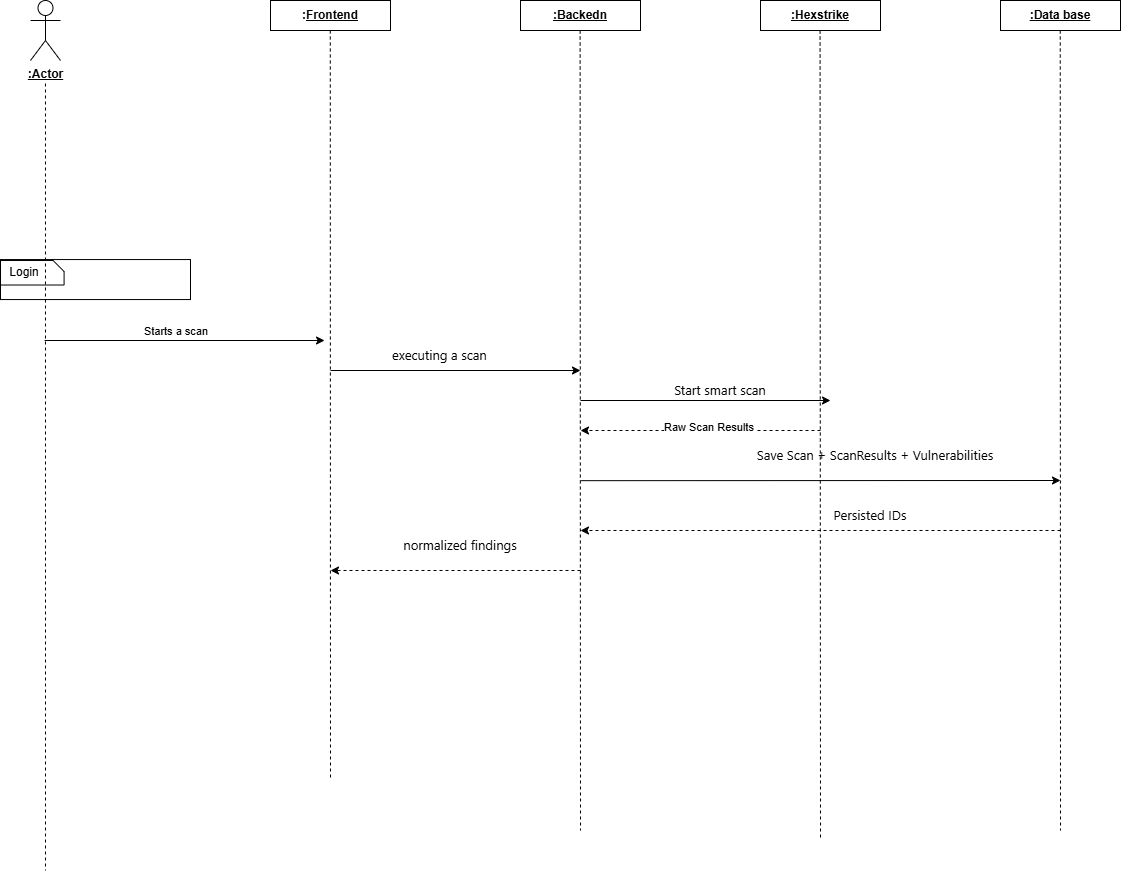

The diagram above was exported from draw.io. Its source (the exported page's mxGraphModel, read from the mxfile embedded in the PNG):
<mxGraphModel dx="322" dy="2692" grid="1" gridSize="10" guides="1" tooltips="1" connect="1" arrows="1" fold="1" page="1" pageScale="1" pageWidth="827" pageHeight="1169" math="0" shadow="0">
  <root>
    <mxCell id="0" />
    <mxCell id="1" parent="0" />
    <mxCell id="yjl0LXLrIMEakZd-1f7l-1" value="&lt;b&gt;&lt;u&gt;:Actor&lt;/u&gt;&lt;/b&gt;" style="shape=umlActor;verticalLabelPosition=bottom;verticalAlign=top;html=1;" parent="1" vertex="1">
      <mxGeometry x="1000" y="-250" width="30" height="60" as="geometry" />
    </mxCell>
    <mxCell id="yjl0LXLrIMEakZd-1f7l-2" value="" style="endArrow=none;html=1;rounded=0;dashed=1;endFill=0;" parent="1" edge="1">
      <mxGeometry width="50" height="50" relative="1" as="geometry">
        <mxPoint x="1014.9699999999998" y="-167" as="sourcePoint" />
        <mxPoint x="1015" y="620" as="targetPoint" />
      </mxGeometry>
    </mxCell>
    <mxCell id="yjl0LXLrIMEakZd-1f7l-3" value="&lt;b&gt;:&lt;u&gt;Frontend&lt;/u&gt;&lt;/b&gt;" style="rounded=0;whiteSpace=wrap;html=1;" parent="1" vertex="1">
      <mxGeometry x="1240" y="-250" width="120" height="30" as="geometry" />
    </mxCell>
    <mxCell id="yjl0LXLrIMEakZd-1f7l-4" value="&lt;u&gt;&lt;b&gt;:Backedn&lt;/b&gt;&lt;/u&gt;" style="rounded=0;whiteSpace=wrap;html=1;" parent="1" vertex="1">
      <mxGeometry x="1490" y="-250" width="120" height="30" as="geometry" />
    </mxCell>
    <mxCell id="yjl0LXLrIMEakZd-1f7l-5" value="&lt;u&gt;&lt;b&gt;:Hexstrike&lt;/b&gt;&lt;/u&gt;" style="rounded=0;whiteSpace=wrap;html=1;" parent="1" vertex="1">
      <mxGeometry x="1730" y="-250" width="120" height="30" as="geometry" />
    </mxCell>
    <mxCell id="yjl0LXLrIMEakZd-1f7l-7" value="&lt;u&gt;&lt;b&gt;:Data base&lt;/b&gt;&lt;/u&gt;" style="rounded=0;whiteSpace=wrap;html=1;" parent="1" vertex="1">
      <mxGeometry x="1970" y="-250" width="120" height="30" as="geometry" />
    </mxCell>
    <mxCell id="yjl0LXLrIMEakZd-1f7l-8" value="" style="endArrow=none;html=1;rounded=0;dashed=1;endFill=0;" parent="1" edge="1">
      <mxGeometry width="50" height="50" relative="1" as="geometry">
        <mxPoint x="1299.79" y="-220" as="sourcePoint" />
        <mxPoint x="1300" y="530" as="targetPoint" />
      </mxGeometry>
    </mxCell>
    <mxCell id="yjl0LXLrIMEakZd-1f7l-9" value="" style="endArrow=none;html=1;rounded=0;dashed=1;endFill=0;" parent="1" edge="1">
      <mxGeometry width="50" height="50" relative="1" as="geometry">
        <mxPoint x="1549.63" y="-220" as="sourcePoint" />
        <mxPoint x="1550" y="580" as="targetPoint" />
      </mxGeometry>
    </mxCell>
    <mxCell id="yjl0LXLrIMEakZd-1f7l-10" value="" style="endArrow=none;html=1;rounded=0;dashed=1;endFill=0;" parent="1" edge="1">
      <mxGeometry width="50" height="50" relative="1" as="geometry">
        <mxPoint x="1789.58" y="-220" as="sourcePoint" />
        <mxPoint x="1790" y="590" as="targetPoint" />
      </mxGeometry>
    </mxCell>
    <mxCell id="yjl0LXLrIMEakZd-1f7l-12" value="" style="endArrow=none;html=1;rounded=0;dashed=1;endFill=0;" parent="1" edge="1">
      <mxGeometry width="50" height="50" relative="1" as="geometry">
        <mxPoint x="2029.7600000000002" y="-220" as="sourcePoint" />
        <mxPoint x="2030" y="580" as="targetPoint" />
      </mxGeometry>
    </mxCell>
    <mxCell id="yjl0LXLrIMEakZd-1f7l-13" value="" style="endArrow=classic;html=1;rounded=0;" parent="1" edge="1">
      <mxGeometry width="50" height="50" relative="1" as="geometry">
        <mxPoint x="1014.06" y="89.99999999999996" as="sourcePoint" />
        <mxPoint x="1294.06" y="89.99999999999996" as="targetPoint" />
      </mxGeometry>
    </mxCell>
    <mxCell id="yjl0LXLrIMEakZd-1f7l-14" value="Starts a scan&amp;nbsp;" style="edgeLabel;html=1;align=center;verticalAlign=middle;resizable=0;points=[];" parent="yjl0LXLrIMEakZd-1f7l-13" connectable="0" vertex="1">
      <mxGeometry x="-0.0643" y="3" relative="1" as="geometry">
        <mxPoint y="-7" as="offset" />
      </mxGeometry>
    </mxCell>
    <mxCell id="yjl0LXLrIMEakZd-1f7l-15" value="" style="endArrow=classic;html=1;rounded=0;" parent="1" edge="1">
      <mxGeometry width="50" height="50" relative="1" as="geometry">
        <mxPoint x="1300" y="119.99999999999996" as="sourcePoint" />
        <mxPoint x="1550" y="119.99999999999996" as="targetPoint" />
      </mxGeometry>
    </mxCell>
    <mxCell id="yjl0LXLrIMEakZd-1f7l-16" value="&lt;span style=&quot;color: rgba(0, 0, 0, 0); font-family: monospace; font-size: 0px; text-align: start; background-color: rgb(236, 236, 236);&quot;&gt;%3CmxGraphModel%3E%3Croot%3E%3CmxCell%20id%3D%220%22%2F%3E%3CmxCell%20id%3D%221%22%20parent%3D%220%22%2F%3E%3CmxCell%20id%3D%222%22%20edge%3D%221%22%20parent%3D%221%22%20style%3D%22endArrow%3Dclassic%3Bhtml%3D1%3Brounded%3D0%3B%22%20value%3D%22%22%3E%3CmxGeometry%20height%3D%2250%22%20relative%3D%221%22%20width%3D%2250%22%20as%3D%22geometry%22%3E%3CmxPoint%20x%3D%22640%22%20y%3D%22-1940%22%20as%3D%22sourcePoint%22%2F%3E%3CmxPoint%20x%3D%22920%22%20y%3D%22-1940%22%20as%3D%22targetPoint%22%2F%3E%3C%2FmxGeometry%3E%3C%2FmxCell%3E%3CmxCell%20id%3D%223%22%20connectable%3D%220%22%20parent%3D%222%22%20style%3D%22edgeLabel%3Bhtml%3D1%3Balign%3Dcenter%3BverticalAlign%3Dmiddle%3Bresizable%3D0%3Bpoints%3D%5B%5D%3B%22%20value%3D%22Starts%20a%20scan%26amp%3Bnbsp%3B%22%20vertex%3D%221%22%3E%3CmxGeometry%20relative%3D%221%22%20x%3D%22-0.0643%22%20y%3D%223%22%20as%3D%22geometry%22%3E%3CmxPoint%20y%3D%22-7%22%20as%3D%22offset%22%2F%3E%3C%2FmxGeometry%3E%3C%2FmxCell%3E%3C%2Froot%3E%3C%2FmxGraphModel%3E&lt;/span&gt;" style="edgeLabel;html=1;align=center;verticalAlign=middle;resizable=0;points=[];" parent="yjl0LXLrIMEakZd-1f7l-15" connectable="0" vertex="1">
      <mxGeometry x="-0.0643" y="3" relative="1" as="geometry">
        <mxPoint y="-7" as="offset" />
      </mxGeometry>
    </mxCell>
    <mxCell id="yjl0LXLrIMEakZd-1f7l-17" value="&lt;span style=&quot;font-family: &amp;quot;Segoe WPC&amp;quot;, &amp;quot;Segoe UI&amp;quot;, sans-serif; font-size: 13px; font-style: normal; font-variant-ligatures: normal; font-variant-caps: normal; font-weight: 400; letter-spacing: normal; orphans: 2; text-align: start; text-indent: 0px; text-transform: none; widows: 2; word-spacing: 0px; -webkit-text-stroke-width: 0px; white-space: normal; text-decoration-thickness: initial; text-decoration-style: initial; text-decoration-color: initial; float: none; display: inline !important;&quot;&gt;&lt;font style=&quot;color: rgb(0, 0, 0);&quot;&gt;executing a scan&amp;nbsp;&lt;/font&gt;&lt;/span&gt;" style="text;whiteSpace=wrap;html=1;" parent="1" vertex="1">
      <mxGeometry x="1360" y="90" width="110" height="20" as="geometry" />
    </mxCell>
    <mxCell id="yjl0LXLrIMEakZd-1f7l-18" value="" style="endArrow=classic;html=1;rounded=0;" parent="1" edge="1">
      <mxGeometry width="50" height="50" relative="1" as="geometry">
        <mxPoint x="1550" y="149.99999999999994" as="sourcePoint" />
        <mxPoint x="1800" y="149.99999999999994" as="targetPoint" />
      </mxGeometry>
    </mxCell>
    <mxCell id="yjl0LXLrIMEakZd-1f7l-19" value="&lt;span style=&quot;color: rgba(0, 0, 0, 0); font-family: monospace; font-size: 0px; text-align: start; background-color: rgb(236, 236, 236);&quot;&gt;%3CmxGraphModel%3E%3Croot%3E%3CmxCell%20id%3D%220%22%2F%3E%3CmxCell%20id%3D%221%22%20parent%3D%220%22%2F%3E%3CmxCell%20id%3D%222%22%20edge%3D%221%22%20parent%3D%221%22%20style%3D%22endArrow%3Dclassic%3Bhtml%3D1%3Brounded%3D0%3B%22%20value%3D%22%22%3E%3CmxGeometry%20height%3D%2250%22%20relative%3D%221%22%20width%3D%2250%22%20as%3D%22geometry%22%3E%3CmxPoint%20x%3D%22640%22%20y%3D%22-1940%22%20as%3D%22sourcePoint%22%2F%3E%3CmxPoint%20x%3D%22920%22%20y%3D%22-1940%22%20as%3D%22targetPoint%22%2F%3E%3C%2FmxGeometry%3E%3C%2FmxCell%3E%3CmxCell%20id%3D%223%22%20connectable%3D%220%22%20parent%3D%222%22%20style%3D%22edgeLabel%3Bhtml%3D1%3Balign%3Dcenter%3BverticalAlign%3Dmiddle%3Bresizable%3D0%3Bpoints%3D%5B%5D%3B%22%20value%3D%22Starts%20a%20scan%26amp%3Bnbsp%3B%22%20vertex%3D%221%22%3E%3CmxGeometry%20relative%3D%221%22%20x%3D%22-0.0643%22%20y%3D%223%22%20as%3D%22geometry%22%3E%3CmxPoint%20y%3D%22-7%22%20as%3D%22offset%22%2F%3E%3C%2FmxGeometry%3E%3C%2FmxCell%3E%3C%2Froot%3E%3C%2FmxGraphModel%3E&lt;/span&gt;" style="edgeLabel;html=1;align=center;verticalAlign=middle;resizable=0;points=[];" parent="yjl0LXLrIMEakZd-1f7l-18" connectable="0" vertex="1">
      <mxGeometry x="-0.0643" y="3" relative="1" as="geometry">
        <mxPoint y="-7" as="offset" />
      </mxGeometry>
    </mxCell>
    <mxCell id="yjl0LXLrIMEakZd-1f7l-20" value="&lt;span style=&quot;font-family: &amp;quot;Segoe WPC&amp;quot;, &amp;quot;Segoe UI&amp;quot;, sans-serif; font-size: 13px; text-align: start;&quot;&gt;&lt;font style=&quot;color: rgb(0, 0, 0);&quot;&gt;Start smart scan&lt;/font&gt;&lt;/span&gt;" style="text;html=1;whiteSpace=wrap;strokeColor=none;fillColor=none;align=center;verticalAlign=middle;rounded=0;" parent="1" vertex="1">
      <mxGeometry x="1640" y="129.99999999999994" width="100" height="20" as="geometry" />
    </mxCell>
    <mxCell id="yjl0LXLrIMEakZd-1f7l-21" value="" style="endArrow=classic;html=1;rounded=0;dashed=1;" parent="1" edge="1">
      <mxGeometry width="50" height="50" relative="1" as="geometry">
        <mxPoint x="1790" y="180" as="sourcePoint" />
        <mxPoint x="1550" y="180" as="targetPoint" />
      </mxGeometry>
    </mxCell>
    <mxCell id="yjl0LXLrIMEakZd-1f7l-22" value="Raw Scan Results&amp;nbsp;" style="edgeLabel;html=1;align=center;verticalAlign=middle;resizable=0;points=[];" parent="yjl0LXLrIMEakZd-1f7l-21" connectable="0" vertex="1">
      <mxGeometry x="-0.0643" y="3" relative="1" as="geometry">
        <mxPoint y="-7" as="offset" />
      </mxGeometry>
    </mxCell>
    <mxCell id="yjl0LXLrIMEakZd-1f7l-23" value="&lt;span style=&quot;font-family: &amp;quot;Segoe WPC&amp;quot;, &amp;quot;Segoe UI&amp;quot;, sans-serif; font-size: 13px; text-align: start;&quot;&gt;&lt;font style=&quot;color: rgb(0, 0, 0);&quot;&gt;Save Scan + ScanResults + Vulnerabilities&lt;/font&gt;&lt;/span&gt;" style="text;html=1;whiteSpace=wrap;strokeColor=none;fillColor=none;align=center;verticalAlign=middle;rounded=0;" parent="1" vertex="1">
      <mxGeometry x="1720" y="190" width="250" height="30" as="geometry" />
    </mxCell>
    <mxCell id="yjl0LXLrIMEakZd-1f7l-24" value="" style="endArrow=classic;html=1;rounded=0;" parent="1" edge="1">
      <mxGeometry width="50" height="50" relative="1" as="geometry">
        <mxPoint x="1550" y="230.17000000000007" as="sourcePoint" />
        <mxPoint x="2030" y="230" as="targetPoint" />
      </mxGeometry>
    </mxCell>
    <mxCell id="yjl0LXLrIMEakZd-1f7l-25" value="&lt;span style=&quot;color: rgba(0, 0, 0, 0); font-family: monospace; font-size: 0px; text-align: start; background-color: rgb(236, 236, 236);&quot;&gt;%3CmxGraphModel%3E%3Croot%3E%3CmxCell%20id%3D%220%22%2F%3E%3CmxCell%20id%3D%221%22%20parent%3D%220%22%2F%3E%3CmxCell%20id%3D%222%22%20edge%3D%221%22%20parent%3D%221%22%20style%3D%22endArrow%3Dclassic%3Bhtml%3D1%3Brounded%3D0%3B%22%20value%3D%22%22%3E%3CmxGeometry%20height%3D%2250%22%20relative%3D%221%22%20width%3D%2250%22%20as%3D%22geometry%22%3E%3CmxPoint%20x%3D%22640%22%20y%3D%22-1940%22%20as%3D%22sourcePoint%22%2F%3E%3CmxPoint%20x%3D%22920%22%20y%3D%22-1940%22%20as%3D%22targetPoint%22%2F%3E%3C%2FmxGeometry%3E%3C%2FmxCell%3E%3CmxCell%20id%3D%223%22%20connectable%3D%220%22%20parent%3D%222%22%20style%3D%22edgeLabel%3Bhtml%3D1%3Balign%3Dcenter%3BverticalAlign%3Dmiddle%3Bresizable%3D0%3Bpoints%3D%5B%5D%3B%22%20value%3D%22Starts%20a%20scan%26amp%3Bnbsp%3B%22%20vertex%3D%221%22%3E%3CmxGeometry%20relative%3D%221%22%20x%3D%22-0.0643%22%20y%3D%223%22%20as%3D%22geometry%22%3E%3CmxPoint%20y%3D%22-7%22%20as%3D%22offset%22%2F%3E%3C%2FmxGeometry%3E%3C%2FmxCell%3E%3C%2Froot%3E%3C%2FmxGraphModel%3E&lt;/span&gt;" style="edgeLabel;html=1;align=center;verticalAlign=middle;resizable=0;points=[];" parent="yjl0LXLrIMEakZd-1f7l-24" connectable="0" vertex="1">
      <mxGeometry x="-0.0643" y="3" relative="1" as="geometry">
        <mxPoint y="-7" as="offset" />
      </mxGeometry>
    </mxCell>
    <mxCell id="yjl0LXLrIMEakZd-1f7l-26" value="" style="endArrow=classic;html=1;rounded=0;dashed=1;" parent="1" edge="1">
      <mxGeometry width="50" height="50" relative="1" as="geometry">
        <mxPoint x="2030" y="280" as="sourcePoint" />
        <mxPoint x="1550" y="280" as="targetPoint" />
      </mxGeometry>
    </mxCell>
    <mxCell id="yjl0LXLrIMEakZd-1f7l-27" value="&lt;span style=&quot;font-family: &amp;quot;Segoe WPC&amp;quot;, &amp;quot;Segoe UI&amp;quot;, sans-serif; font-size: 13px; text-align: start;&quot;&gt;&lt;font style=&quot;color: rgb(0, 0, 0);&quot;&gt;Persisted IDs&lt;/font&gt;&lt;/span&gt;" style="text;html=1;whiteSpace=wrap;strokeColor=none;fillColor=none;align=center;verticalAlign=middle;rounded=0;" parent="1" vertex="1">
      <mxGeometry x="1770" y="250" width="140" height="30" as="geometry" />
    </mxCell>
    <mxCell id="yjl0LXLrIMEakZd-1f7l-28" value="" style="endArrow=classic;html=1;rounded=0;dashed=1;" parent="1" edge="1">
      <mxGeometry width="50" height="50" relative="1" as="geometry">
        <mxPoint x="1550" y="320" as="sourcePoint" />
        <mxPoint x="1300" y="320" as="targetPoint" />
      </mxGeometry>
    </mxCell>
    <mxCell id="yjl0LXLrIMEakZd-1f7l-29" value="&lt;span style=&quot;font-family: &amp;quot;Segoe WPC&amp;quot;, &amp;quot;Segoe UI&amp;quot;, sans-serif; font-size: 13px; text-align: start;&quot;&gt;&lt;font style=&quot;color: rgb(0, 0, 0);&quot;&gt;normalized findings&lt;/font&gt;&lt;/span&gt;" style="text;html=1;whiteSpace=wrap;strokeColor=none;fillColor=none;align=center;verticalAlign=middle;rounded=0;" parent="1" vertex="1">
      <mxGeometry x="1370" y="280" width="120" height="30" as="geometry" />
    </mxCell>
    <mxCell id="yjl0LXLrIMEakZd-1f7l-30" value="" style="rounded=0;whiteSpace=wrap;html=1;fillColor=none;" parent="1" vertex="1">
      <mxGeometry x="970" y="9.05" width="190" height="40" as="geometry" />
    </mxCell>
    <mxCell id="yjl0LXLrIMEakZd-1f7l-31" value="" style="shape=card;whiteSpace=wrap;html=1;rotation=90;fillColor=none;size=11;" parent="1" vertex="1">
      <mxGeometry x="989.53" y="-9.530000000000001" width="24.53" height="63.58" as="geometry" />
    </mxCell>
    <mxCell id="yjl0LXLrIMEakZd-1f7l-32" value="Login" style="text;html=1;whiteSpace=wrap;strokeColor=none;fillColor=none;align=center;verticalAlign=middle;rounded=0;" parent="1" vertex="1">
      <mxGeometry x="974.06" y="17.260000000000005" width="40" height="10" as="geometry" />
    </mxCell>
  </root>
</mxGraphModel>